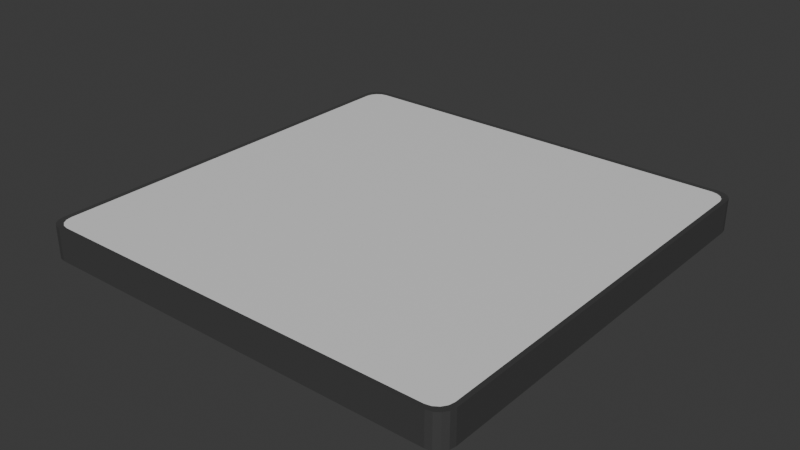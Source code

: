 # Source: cardBody.blend  (saved by Blender 4.5.91; exported with 4.5.12 LTS)
import bpy
from mathutils import Matrix  # noqa: F401  (used for matrix-valued properties, if any)

bpy.ops.wm.read_factory_settings(use_empty=True)
scene = bpy.context.scene
scene.name = 'Scene'

# ---- collections
col_collection = bpy.data.collections.new('Collection'); scene.collection.children.link(col_collection)

# ---- materials (node trees are filled in below, after node groups)
mat_material = bpy.data.materials.new('Material')
mat_material.alpha_threshold = 0.0
mat_material.roughness = 0.5
mat_material.line_color = (0.0, 0.0, 0.0, 1.0)
mat_outline = bpy.data.materials.new('Outline')

# ---- material node trees
mat_material.use_nodes = True; mat_material.node_tree.nodes.clear()
_N = mat_material.node_tree.nodes; _L = mat_material.node_tree.links
n0 = _N.new('ShaderNodeOutputMaterial'); n0.name = 'Material Output'; n0.location = (200, 100)
n1 = _N.new('ShaderNodeBsdfPrincipled'); n1.name = 'Principled BSDF'; n1.location = (-200, 100)
n1.inputs[3].default_value = 1.45
_L.new(n1.outputs[0], n0.inputs[0])
n0.is_active_output = True
mat_outline.use_nodes = True; mat_outline.node_tree.nodes.clear()
_N = mat_outline.node_tree.nodes; _L = mat_outline.node_tree.links
n0 = _N.new('ShaderNodeBsdfPrincipled'); n0.name = 'Principled BSDF'; n0.location = (-200, 100)
n0.inputs[0].default_value = (0.05476, 0.05476, 0.05476, 1.0)
n1 = _N.new('ShaderNodeOutputMaterial'); n1.name = 'Material Output'; n1.location = (200, 100)
_L.new(n0.outputs[0], n1.inputs[0])
n1.is_active_output = True

# ---- world
world_world = bpy.data.worlds.new('World'); scene.world = world_world
world_world.use_nodes = True; world_world.node_tree.nodes.clear()
_N = world_world.node_tree.nodes; _L = world_world.node_tree.links
n0 = _N.new('ShaderNodeOutputWorld'); n0.name = 'World Output'; n0.location = (200, 100)
n1 = _N.new('ShaderNodeBackground'); n1.name = 'Background'; n1.location = (-200, 100)
n1.inputs[0].default_value = (0.05088, 0.05088, 0.05088, 1.0)
_L.new(n1.outputs[0], n0.inputs[0])
n0.is_active_output = True
world_world.color = (0.05088, 0.05088, 0.05088)
world_world.sun_shadow_jitter_overblur = 0.0

# ---- meshes
me_cube = bpy.data.meshes.new('Cube')
me_cube.from_pydata([(-2.789, -3.0, -0.2222), (-3.0, -2.789, -0.2222), (-2.87, -2.984, -0.2222), (-2.938, -2.938, -0.2222), (-2.984, -2.87, -0.2222), (-3.0, -2.789, 0.2222), (-2.789, -3.0, 0.2222), (-2.984, -2.87, 0.2222), (-2.938, -2.938, 0.2222), (-2.87, -2.984, 0.2222), (-3.0, 2.789, -0.2222), (-2.789, 3.0, -0.2222), (-2.984, 2.87, -0.2222), (-2.938, 2.938, -0.2222), (-2.87, 2.984, -0.2222), (-2.789, 3.0, 0.2222), (-3.0, 2.789, 0.2222), (-2.87, 2.984, 0.2222), (-2.938, 2.938, 0.2222), (-2.984, 2.87, 0.2222), (3.0, -2.789, -0.2222), (2.789, -3.0, -0.2222), (2.984, -2.87, -0.2222), (2.938, -2.938, -0.2222), (2.87, -2.984, -0.2222), (2.789, -3.0, 0.2222), (3.0, -2.789, 0.2222), (2.87, -2.984, 0.2222), (2.938, -2.938, 0.2222), (2.984, -2.87, 0.2222), (2.789, 3.0, -0.2222), (3.0, 2.789, -0.2222), (2.87, 2.984, -0.2222), (2.938, 2.938, -0.2222), (2.984, 2.87, -0.2222), (3.0, 2.789, 0.2222), (2.789, 3.0, 0.2222), (2.984, 2.87, 0.2222), (2.938, 2.938, 0.2222), (2.87, 2.984, 0.2222), (-2.805, -2.917, -0.2172), (-2.726, -2.933, -0.2172), (-2.726, -2.933, 0.2172), (-2.805, -2.917, 0.2172), (-2.872, -2.872, -0.2172), (-2.872, -2.872, 0.2172), (-2.917, -2.805, -0.2172), (-2.917, -2.805, 0.2172), (-2.933, -2.726, -0.2172), (-2.933, -2.726, 0.2172), (-2.805, 2.917, 0.2172), (-2.726, 2.933, 0.2172), (-2.726, 2.933, -0.2172), (-2.805, 2.917, -0.2172), (-2.872, 2.872, 0.2172), (-2.872, 2.872, -0.2172), (-2.917, 2.805, 0.2172), (-2.917, 2.805, -0.2172), (-2.933, 2.726, 0.2172), (-2.933, 2.726, -0.2172), (2.917, 2.805, 0.2172), (2.933, 2.726, 0.2172), (2.933, 2.726, -0.2172), (2.917, 2.805, -0.2172), (2.872, 2.872, 0.2172), (2.872, 2.872, -0.2172), (2.805, 2.917, 0.2172), (2.805, 2.917, -0.2172), (2.726, 2.933, 0.2172), (2.726, 2.933, -0.2172), (2.805, -2.917, 0.2172), (2.726, -2.933, 0.2172), (2.726, -2.933, -0.2172), (2.805, -2.917, -0.2172), (2.872, -2.872, 0.2172), (2.872, -2.872, -0.2172), (2.917, -2.805, 0.2172), (2.917, -2.805, -0.2172), (2.933, -2.726, 0.2172), (2.933, -2.726, -0.2172)], [], [(0, 6, 9, 2), (2, 9, 8, 3), (3, 8, 7, 4), (4, 7, 5, 1), (15, 11, 14, 17), (17, 14, 13, 18), (18, 13, 12, 19), (19, 12, 10, 16), (35, 31, 34, 37), (37, 34, 33, 38), (38, 33, 32, 39), (39, 32, 30, 36), (25, 21, 24, 27), (27, 24, 23, 28), (28, 23, 22, 29), (29, 22, 20, 26), (31, 20, 79, 62), (1, 5, 16, 10), (21, 25, 6, 0), (0, 2, 40, 41), (11, 15, 36, 30), (31, 35, 26, 20), (59, 57, 55, 53, 52, 69, 67, 65, 63, 62, 79, 77, 75, 73, 72, 41, 40, 44, 46, 48), (61, 60, 64, 66, 68, 51, 50, 54, 56, 58, 49, 47, 45, 43, 42, 71, 70, 74, 76, 78), (24, 21, 72, 73), (34, 31, 62, 63), (21, 0, 41, 72), (14, 11, 52, 53), (9, 6, 42, 43), (16, 5, 49, 58), (27, 28, 74, 70), (37, 38, 64, 60), (6, 25, 71, 42), (17, 18, 54, 50), (23, 24, 73, 75), (2, 3, 44, 40), (33, 34, 63, 65), (26, 35, 61, 78), (13, 14, 53, 55), (8, 9, 43, 45), (36, 15, 51, 68), (28, 29, 76, 74), (38, 39, 66, 64), (18, 19, 56, 54), (22, 23, 75, 77), (3, 4, 46, 44), (32, 33, 65, 67), (12, 13, 55, 57), (7, 8, 45, 47), (29, 26, 78, 76), (39, 36, 68, 66), (19, 16, 58, 56), (20, 22, 77, 79), (4, 1, 48, 46), (30, 32, 67, 69), (10, 12, 57, 59), (5, 7, 47, 49), (1, 10, 59, 48), (25, 27, 70, 71), (35, 37, 60, 61), (11, 30, 69, 52), (15, 17, 50, 51)])
me_cube.polygons.foreach_set('material_index', [1, 1, 1, 1, 1, 1, 1, 1, 1, 1, 1, 1, 1, 1, 1, 1, 1, 1, 1, 1, 1, 1, 0, 0, 1, 1, 1, 1, 1, 1, 1, 1, 1, 1, 1, 1, 1, 1, 1, 1, 1, 1, 1, 1, 1, 1, 1, 1, 1, 1, 1, 1, 1, 1, 1, 1, 1, 1, 1, 1, 1, 1])
_uv = me_cube.uv_layers.new(name='UVMap')
_uv.uv.foreach_set('vector', [0.375, 0.9912, 0.625, 0.9912, 0.625, 0.9946, 0.375, 0.9946, 0.375, 0.9946, 0.625, 0.9946, 0.625, 1.0, 0.375, 1.0, 0.375, 0.0, 0.625, 0.0, 0.625, 0.005433, 0.375, 0.005433, 0.375, 0.005433, 0.625, 0.005433, 0.625, 0.008801, 0.375, 0.008801, 0.625, 0.2588, 0.375, 0.2588, 0.375, 0.2554, 0.625, 0.2554, 0.625, 0.2554, 0.375, 0.2554, 0.375, 0.25, 0.625, 0.25, 0.625, 0.25, 0.375, 0.25, 0.375, 0.2446, 0.625, 0.2446, 0.625, 0.2446, 0.375, 0.2446, 0.375, 0.2412, 0.625, 0.2412, 0.625, 0.5088, 0.375, 0.5088, 0.3743, 0.5054, 0.6257, 0.5054, 0.6257, 0.5054, 0.3743, 0.5054, 0.3725, 0.5025, 0.6275, 0.5025, 0.6275, 0.5025, 0.3725, 0.5025, 0.3697, 0.5005, 0.6303, 0.5005, 0.6303, 0.5005, 0.3697, 0.5005, 0.3705, 0.4957, 0.6295, 0.4957, 0.6295, 0.7543, 0.3705, 0.7543, 0.3697, 0.7495, 0.6303, 0.7495, 0.6303, 0.7495, 0.3697, 0.7495, 0.3725, 0.7475, 0.6275, 0.7475, 0.6275, 0.7475, 0.3725, 0.7475, 0.3743, 0.7446, 0.6257, 0.7446, 0.6257, 0.7446, 0.3743, 0.7446, 0.375, 0.7412, 0.625, 0.7412, 0.375, 0.5088, 0.375, 0.7412, 0.375, 0.7412, 0.375, 0.5088, 0.375, 0.008801, 0.625, 0.008801, 0.625, 0.2412, 0.375, 0.2412, 0.3705, 0.7543, 0.6295, 0.7543, 0.625, 0.9912, 0.375, 0.9912, 0.375, 0.9912, 0.375, 0.9946, 0.375, 0.9946, 0.375, 0.9912, 0.375, 0.2588, 0.625, 0.2588, 0.6295, 0.4957, 0.3705, 0.4957, 0.375, 0.5088, 0.625, 0.5088, 0.625, 0.7412, 0.375, 0.7412, 0.125, 0.5088, 0.1257, 0.5054, 0.1276, 0.5026, 0.1304, 0.5007, 0.1338, 0.5, 0.3705, 0.4957, 0.3697, 0.5005, 0.3725, 0.5025, 0.3743, 0.5054, 0.375, 0.5088, 0.375, 0.7412, 0.3743, 0.7446, 0.3725, 0.7475, 0.3697, 0.7495, 0.3705, 0.7543, 0.1338, 0.75, 0.1304, 0.7493, 0.1276, 0.7474, 0.1257, 0.7446, 0.125, 0.7412, 0.625, 0.5088, 0.6257, 0.5054, 0.6275, 0.5025, 0.6303, 0.5005, 0.6295, 0.4957, 0.8662, 0.5, 0.8696, 0.5007, 0.8724, 0.5026, 0.8743, 0.5054, 0.875, 0.5088, 0.875, 0.7412, 0.8743, 0.7446, 0.8724, 0.7474, 0.8696, 0.7493, 0.8662, 0.75, 0.6295, 0.7543, 0.6303, 0.7495, 0.6275, 0.7475, 0.6257, 0.7446, 0.625, 0.7412, 0.3697, 0.7495, 0.3705, 0.7543, 0.3705, 0.7543, 0.3697, 0.7495, 0.3743, 0.5054, 0.375, 0.5088, 0.375, 0.5088, 0.3743, 0.5054, 0.3705, 0.7543, 0.375, 0.9912, 0.375, 0.9912, 0.3705, 0.7543, 0.375, 0.2554, 0.375, 0.2588, 0.375, 0.2588, 0.375, 0.2554, 0.625, 0.9946, 0.625, 0.9912, 0.625, 0.9912, 0.625, 0.9946, 0.625, 0.2412, 0.625, 0.008801, 0.625, 0.008801, 0.625, 0.2412, 0.6303, 0.7495, 0.6275, 0.7475, 0.6275, 0.7475, 0.6303, 0.7495, 0.6257, 0.5054, 0.6275, 0.5025, 0.6275, 0.5025, 0.6257, 0.5054, 0.625, 0.9912, 0.6295, 0.7543, 0.6295, 0.7543, 0.625, 0.9912, 0.625, 0.2554, 0.625, 0.25, 0.625, 0.25, 0.625, 0.2554, 0.3725, 0.7475, 0.3697, 0.7495, 0.3697, 0.7495, 0.3725, 0.7475, 0.375, 0.9946, 0.375, 1.0, 0.375, 1.0, 0.375, 0.9946, 0.3725, 0.5025, 0.3743, 0.5054, 0.3743, 0.5054, 0.3725, 0.5025, 0.625, 0.7412, 0.625, 0.5088, 0.625, 0.5088, 0.625, 0.7412, 0.375, 0.25, 0.375, 0.2554, 0.375, 0.2554, 0.375, 0.25, 0.625, 1.0, 0.625, 0.9946, 0.625, 0.9946, 0.625, 1.0, 0.6295, 0.4957, 0.625, 0.2588, 0.625, 0.2588, 0.6295, 0.4957, 0.6275, 0.7475, 0.6257, 0.7446, 0.6257, 0.7446, 0.6275, 0.7475, 0.6275, 0.5025, 0.6303, 0.5005, 0.6303, 0.5005, 0.6275, 0.5025, 0.625, 0.25, 0.625, 0.2446, 0.625, 0.2446, 0.625, 0.25, 0.3743, 0.7446, 0.3725, 0.7475, 0.3725, 0.7475, 0.3743, 0.7446, 0.375, 0.0, 0.375, 0.005433, 0.375, 0.005433, 0.375, 0.0, 0.3697, 0.5005, 0.3725, 0.5025, 0.3725, 0.5025, 0.3697, 0.5005, 0.375, 0.2446, 0.375, 0.25, 0.375, 0.25, 0.375, 0.2446, 0.625, 0.005433, 0.625, 0.0, 0.625, 0.0, 0.625, 0.005433, 0.6257, 0.7446, 0.625, 0.7412, 0.625, 0.7412, 0.6257, 0.7446, 0.6303, 0.5005, 0.6295, 0.4957, 0.6295, 0.4957, 0.6303, 0.5005, 0.625, 0.2446, 0.625, 0.2412, 0.625, 0.2412, 0.625, 0.2446, 0.375, 0.7412, 0.3743, 0.7446, 0.3743, 0.7446, 0.375, 0.7412, 0.375, 0.005433, 0.375, 0.008801, 0.375, 0.008801, 0.375, 0.005433, 0.3705, 0.4957, 0.3697, 0.5005, 0.3697, 0.5005, 0.3705, 0.4957, 0.375, 0.2412, 0.375, 0.2446, 0.375, 0.2446, 0.375, 0.2412, 0.625, 0.008801, 0.625, 0.005433, 0.625, 0.005433, 0.625, 0.008801, 0.375, 0.008801, 0.375, 0.2412, 0.375, 0.2412, 0.375, 0.008801, 0.6295, 0.7543, 0.6303, 0.7495, 0.6303, 0.7495, 0.6295, 0.7543, 0.625, 0.5088, 0.6257, 0.5054, 0.6257, 0.5054, 0.625, 0.5088, 0.375, 0.2588, 0.3705, 0.4957, 0.3705, 0.4957, 0.375, 0.2588, 0.625, 0.2588, 0.625, 0.2554, 0.625, 0.2554, 0.625, 0.2588])
me_cube.materials.append(mat_material)
me_cube.materials.append(mat_outline)
me_cube.update()

# ---- objects
ob_cube_001 = bpy.data.objects.new('Cube.001', me_cube)

# ---- transforms, parenting, visibility, modifiers, constraints
ob_cube_001.location = (0.0, 0.0, 0.0)

# ---- collection membership
col_collection.objects.link(ob_cube_001)

# ---- scene / render settings (as saved in the file)
scene.frame_start = 1; scene.frame_end = 250; scene.frame_set(1)
scene.render.engine = 'BLENDER_EEVEE_NEXT'
bpy.context.view_layer.update()

# ---- added for rendering (the .blend has no active camera and no usable light): camera, sun
cam_auto = bpy.data.cameras.new('AutoCamera')
cam_auto.lens = 50.0
cam_auto.sensor_width = 36.0
cam_auto.clip_end = 1000.0
ob_auto_camera = bpy.data.objects.new('AutoCamera', cam_auto)
scene.collection.objects.link(ob_auto_camera)
ob_auto_camera.location = (7.86155, -9.43386, 6.28924)
ob_auto_camera.rotation_euler = (1.09748, -7.21219e-08, 0.694738)
scene.camera = ob_auto_camera
light_auto_sun = bpy.data.lights.new('AutoSun', 'SUN')
light_auto_sun.energy = 3.0
light_auto_sun.angle = 0.0523599
ob_auto_sun = bpy.data.objects.new('AutoSun', light_auto_sun)
scene.collection.objects.link(ob_auto_sun)
ob_auto_sun.rotation_euler = (0.872665, 0.174533, 0.523599)
bpy.context.view_layer.update()
